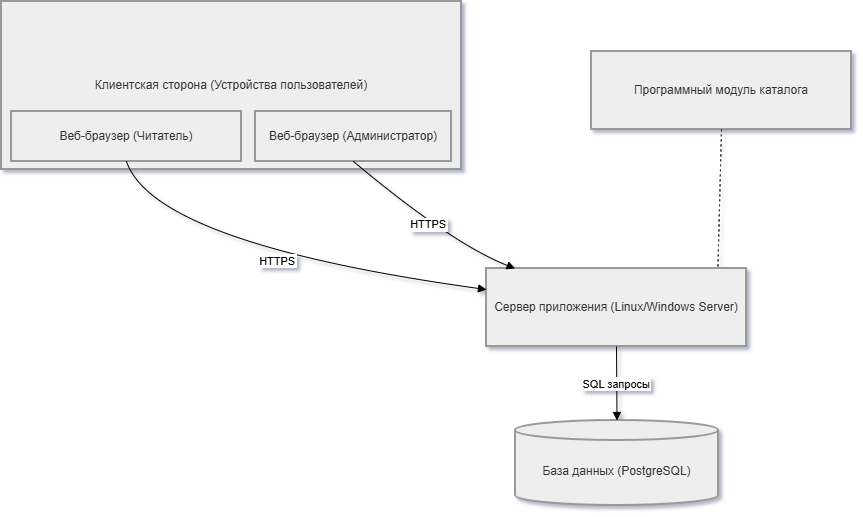

The diagram above was exported from draw.io. Its source (the exported page's mxGraphModel, read from the mxfile embedded in the PNG):
<mxGraphModel dx="1078" dy="1994" grid="1" gridSize="10" guides="1" tooltips="1" connect="1" arrows="1" fold="1" page="1" pageScale="1" pageWidth="827" pageHeight="1169" math="0" shadow="0">
  <root>
    <mxCell id="0" />
    <mxCell id="1" parent="0" />
    <mxCell id="NSAbFz1UrN4iOFLh3seq-10" parent="1" style="whiteSpace=wrap;strokeWidth=2;fillColor=light-dark(#eeeeee,#1f2020);strokeColor=light-dark(#999999,#cccccc);fontColor=light-dark(#333333,#cccccc);align=center;verticalAlign=middle;" value="Клиентская сторона (Устройства пользователей)" vertex="1">
      <mxGeometry height="168" width="460" x="20" y="-20" as="geometry" />
    </mxCell>
    <mxCell id="NSAbFz1UrN4iOFLh3seq-11" parent="1" style="whiteSpace=wrap;strokeWidth=2;fillColor=light-dark(#eeeeee,#1f2020);strokeColor=light-dark(#999999,#cccccc);fontColor=light-dark(#333333,#cccccc);" value="Веб-браузер (Читатель)" vertex="1">
      <mxGeometry height="50" width="230" x="30" y="90" as="geometry" />
    </mxCell>
    <mxCell id="NSAbFz1UrN4iOFLh3seq-12" parent="1" style="whiteSpace=wrap;strokeWidth=2;fillColor=light-dark(#eeeeee,#1f2020);strokeColor=light-dark(#999999,#cccccc);fontColor=light-dark(#333333,#cccccc);" value="Веб-браузер (Администратор)" vertex="1">
      <mxGeometry height="50" width="196" x="274" y="90" as="geometry" />
    </mxCell>
    <mxCell id="NSAbFz1UrN4iOFLh3seq-13" parent="1" style="whiteSpace=wrap;strokeWidth=2;fillColor=light-dark(#eeeeee,#1f2020);strokeColor=light-dark(#999999,#cccccc);fontColor=light-dark(#333333,#cccccc);" value="Сервер приложения (Linux/Windows Server)" vertex="1">
      <mxGeometry height="78" width="260" x="505" y="247" as="geometry" />
    </mxCell>
    <mxCell id="NSAbFz1UrN4iOFLh3seq-14" parent="1" style="shape=cylinder3;boundedLbl=1;backgroundOutline=1;size=10;strokeWidth=2;whiteSpace=wrap;fillColor=light-dark(#eeeeee,#1f2020);strokeColor=light-dark(#999999,#cccccc);fontColor=light-dark(#333333,#cccccc);" value="База данных (PostgreSQL)" vertex="1">
      <mxGeometry height="85" width="203" x="534" y="399" as="geometry" />
    </mxCell>
    <mxCell id="NSAbFz1UrN4iOFLh3seq-15" parent="1" style="whiteSpace=wrap;strokeWidth=2;fillColor=light-dark(#eeeeee,#1f2020);strokeColor=light-dark(#999999,#cccccc);fontColor=light-dark(#333333,#cccccc);" value="Программный модуль каталога" vertex="1">
      <mxGeometry height="78" width="260" x="610" y="30" as="geometry" />
    </mxCell>
    <mxCell id="NSAbFz1UrN4iOFLh3seq-17" edge="1" parent="1" source="NSAbFz1UrN4iOFLh3seq-11" style="curved=1;startArrow=none;endArrow=block;exitX=0.5;exitY=1;entryX=0;entryY=0.27;rounded=0;" target="NSAbFz1UrN4iOFLh3seq-13" value="HTTPS">
      <mxGeometry relative="1" as="geometry">
        <Array as="points">
          <mxPoint x="173" y="222" />
        </Array>
      </mxGeometry>
    </mxCell>
    <mxCell id="NSAbFz1UrN4iOFLh3seq-18" edge="1" parent="1" source="NSAbFz1UrN4iOFLh3seq-12" style="curved=1;startArrow=none;endArrow=block;exitX=0.5;exitY=1;entryX=0.11;entryY=0;rounded=0;" target="NSAbFz1UrN4iOFLh3seq-13" value="HTTPS">
      <mxGeometry relative="1" as="geometry">
        <Array as="points">
          <mxPoint x="470" y="222" />
        </Array>
      </mxGeometry>
    </mxCell>
    <mxCell id="NSAbFz1UrN4iOFLh3seq-19" edge="1" parent="1" source="NSAbFz1UrN4iOFLh3seq-13" style="curved=1;startArrow=none;endArrow=block;exitX=0.5;exitY=1;entryX=0.5;entryY=0;rounded=0;" target="NSAbFz1UrN4iOFLh3seq-14" value="SQL запросы">
      <mxGeometry relative="1" as="geometry">
        <Array as="points" />
      </mxGeometry>
    </mxCell>
    <mxCell id="NSAbFz1UrN4iOFLh3seq-20" edge="1" parent="1" source="NSAbFz1UrN4iOFLh3seq-15" style="curved=1;dashed=1;dashPattern=2 3;startArrow=none;endArrow=none;exitX=0.5;exitY=1;entryX=0.89;entryY=0;rounded=0;" target="NSAbFz1UrN4iOFLh3seq-13" value="">
      <mxGeometry relative="1" as="geometry">
        <Array as="points" />
      </mxGeometry>
    </mxCell>
  </root>
</mxGraphModel>